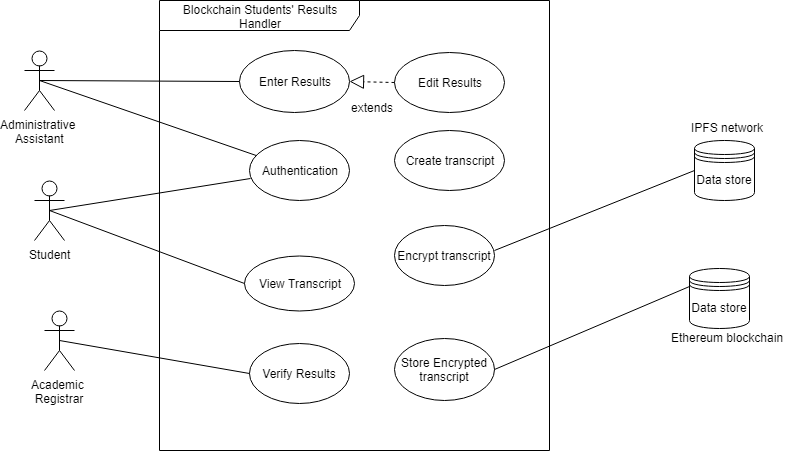

The diagram above was exported from draw.io. Its source (the exported page's mxGraphModel, read from the mxfile embedded in the PNG):
<mxGraphModel dx="840" dy="490" grid="1" gridSize="10" guides="1" tooltips="1" connect="1" arrows="1" fold="1" page="1" pageScale="1" pageWidth="850" pageHeight="1100" math="0" shadow="0">
  <root>
    <mxCell id="0" />
    <mxCell id="1" parent="0" />
    <mxCell id="BCeKuVpY08JQ3Nsu1MdA-23" value="Administrative &lt;br&gt;Assistant" style="shape=umlActor;verticalLabelPosition=bottom;labelBackgroundColor=#ffffff;verticalAlign=top;html=1;" vertex="1" parent="1">
      <mxGeometry x="290" y="200" width="30" height="60" as="geometry" />
    </mxCell>
    <mxCell id="BCeKuVpY08JQ3Nsu1MdA-24" value="Authentication" style="ellipse;whiteSpace=wrap;html=1;" vertex="1" parent="1">
      <mxGeometry x="515" y="290" width="100" height="60" as="geometry" />
    </mxCell>
    <mxCell id="BCeKuVpY08JQ3Nsu1MdA-25" value="Student" style="shape=umlActor;verticalLabelPosition=bottom;labelBackgroundColor=#ffffff;verticalAlign=top;html=1;" vertex="1" parent="1">
      <mxGeometry x="300" y="330" width="30" height="60" as="geometry" />
    </mxCell>
    <mxCell id="BCeKuVpY08JQ3Nsu1MdA-26" value="Academic &lt;br&gt;Registrar" style="shape=umlActor;verticalLabelPosition=bottom;labelBackgroundColor=#ffffff;verticalAlign=top;html=1;" vertex="1" parent="1">
      <mxGeometry x="310" y="460" width="30" height="60" as="geometry" />
    </mxCell>
    <mxCell id="BCeKuVpY08JQ3Nsu1MdA-27" value="Enter Results" style="ellipse;whiteSpace=wrap;html=1;" vertex="1" parent="1">
      <mxGeometry x="505" y="200" width="110" height="62" as="geometry" />
    </mxCell>
    <mxCell id="BCeKuVpY08JQ3Nsu1MdA-28" value="View Transcript" style="ellipse;whiteSpace=wrap;html=1;" vertex="1" parent="1">
      <mxGeometry x="510" y="405" width="110" height="55" as="geometry" />
    </mxCell>
    <mxCell id="BCeKuVpY08JQ3Nsu1MdA-29" value="Verify Results" style="ellipse;whiteSpace=wrap;html=1;" vertex="1" parent="1">
      <mxGeometry x="515" y="493" width="100" height="60" as="geometry" />
    </mxCell>
    <mxCell id="BCeKuVpY08JQ3Nsu1MdA-30" value="Edit Results" style="ellipse;whiteSpace=wrap;html=1;" vertex="1" parent="1">
      <mxGeometry x="660" y="202" width="110" height="60" as="geometry" />
    </mxCell>
    <mxCell id="BCeKuVpY08JQ3Nsu1MdA-31" value="" style="endArrow=none;html=1;exitX=0.5;exitY=0.5;exitDx=0;exitDy=0;exitPerimeter=0;" edge="1" parent="1" source="BCeKuVpY08JQ3Nsu1MdA-23" target="BCeKuVpY08JQ3Nsu1MdA-24">
      <mxGeometry width="50" height="50" relative="1" as="geometry">
        <mxPoint x="290" y="650" as="sourcePoint" />
        <mxPoint x="340" y="600" as="targetPoint" />
      </mxGeometry>
    </mxCell>
    <mxCell id="BCeKuVpY08JQ3Nsu1MdA-32" value="" style="endArrow=none;html=1;entryX=0;entryY=0.5;entryDx=0;entryDy=0;exitX=0.5;exitY=0.5;exitDx=0;exitDy=0;exitPerimeter=0;" edge="1" parent="1" source="BCeKuVpY08JQ3Nsu1MdA-23" target="BCeKuVpY08JQ3Nsu1MdA-27">
      <mxGeometry width="50" height="50" relative="1" as="geometry">
        <mxPoint x="310" y="252.5" as="sourcePoint" />
        <mxPoint x="515" y="297.5" as="targetPoint" />
      </mxGeometry>
    </mxCell>
    <mxCell id="BCeKuVpY08JQ3Nsu1MdA-33" value="" style="endArrow=none;html=1;entryX=0;entryY=0.5;entryDx=0;entryDy=0;exitX=0.5;exitY=0.5;exitDx=0;exitDy=0;exitPerimeter=0;" edge="1" parent="1" source="BCeKuVpY08JQ3Nsu1MdA-25" target="BCeKuVpY08JQ3Nsu1MdA-28">
      <mxGeometry width="50" height="50" relative="1" as="geometry">
        <mxPoint x="310" y="345" as="sourcePoint" />
        <mxPoint x="515" y="390" as="targetPoint" />
      </mxGeometry>
    </mxCell>
    <mxCell id="BCeKuVpY08JQ3Nsu1MdA-34" value="" style="endArrow=none;html=1;entryX=0;entryY=0.5;entryDx=0;entryDy=0;exitX=0.5;exitY=0.5;exitDx=0;exitDy=0;exitPerimeter=0;" edge="1" parent="1" source="BCeKuVpY08JQ3Nsu1MdA-26" target="BCeKuVpY08JQ3Nsu1MdA-29">
      <mxGeometry width="50" height="50" relative="1" as="geometry">
        <mxPoint x="330" y="487.5" as="sourcePoint" />
        <mxPoint x="535" y="532.5" as="targetPoint" />
      </mxGeometry>
    </mxCell>
    <mxCell id="BCeKuVpY08JQ3Nsu1MdA-35" value="" style="endArrow=none;html=1;entryX=0.01;entryY=0.633;entryDx=0;entryDy=0;exitX=0.5;exitY=0.5;exitDx=0;exitDy=0;exitPerimeter=0;entryPerimeter=0;" edge="1" parent="1" source="BCeKuVpY08JQ3Nsu1MdA-25" target="BCeKuVpY08JQ3Nsu1MdA-24">
      <mxGeometry width="50" height="50" relative="1" as="geometry">
        <mxPoint x="325" y="370" as="sourcePoint" />
        <mxPoint x="520" y="465" as="targetPoint" />
      </mxGeometry>
    </mxCell>
    <mxCell id="BCeKuVpY08JQ3Nsu1MdA-36" value="extends" style="text;html=1;resizable=0;points=[];autosize=1;align=left;verticalAlign=top;spacingTop=-4;" vertex="1" parent="1">
      <mxGeometry x="615" y="248" width="60" height="20" as="geometry" />
    </mxCell>
    <mxCell id="BCeKuVpY08JQ3Nsu1MdA-37" value="" style="endArrow=block;dashed=1;endFill=0;endSize=12;html=1;entryX=1;entryY=0.5;entryDx=0;entryDy=0;exitX=0;exitY=0.5;exitDx=0;exitDy=0;" edge="1" parent="1" source="BCeKuVpY08JQ3Nsu1MdA-30" target="BCeKuVpY08JQ3Nsu1MdA-27">
      <mxGeometry width="160" relative="1" as="geometry">
        <mxPoint x="650" y="480" as="sourcePoint" />
        <mxPoint x="810" y="480" as="targetPoint" />
      </mxGeometry>
    </mxCell>
    <mxCell id="BCeKuVpY08JQ3Nsu1MdA-38" value="Blockchain Students' Results Handler" style="shape=umlFrame;whiteSpace=wrap;html=1;width=200;height=30;" vertex="1" parent="1">
      <mxGeometry x="425" y="150" width="390" height="450" as="geometry" />
    </mxCell>
    <mxCell id="BCeKuVpY08JQ3Nsu1MdA-39" value="Data store" style="shape=datastore;whiteSpace=wrap;html=1;" vertex="1" parent="1">
      <mxGeometry x="960" y="290" width="60" height="60" as="geometry" />
    </mxCell>
    <mxCell id="BCeKuVpY08JQ3Nsu1MdA-40" value="Data store&lt;br&gt;" style="shape=datastore;whiteSpace=wrap;html=1;" vertex="1" parent="1">
      <mxGeometry x="955" y="418" width="60" height="60" as="geometry" />
    </mxCell>
    <mxCell id="BCeKuVpY08JQ3Nsu1MdA-41" value="IPFS network" style="text;html=1;resizable=0;points=[];autosize=1;align=left;verticalAlign=top;spacingTop=-4;" vertex="1" parent="1">
      <mxGeometry x="955" y="268" width="90" height="20" as="geometry" />
    </mxCell>
    <mxCell id="BCeKuVpY08JQ3Nsu1MdA-42" value="Ethereum blockchain&lt;br&gt;&lt;br&gt;" style="text;html=1;resizable=0;points=[];autosize=1;align=left;verticalAlign=top;spacingTop=-4;" vertex="1" parent="1">
      <mxGeometry x="935" y="478" width="130" height="30" as="geometry" />
    </mxCell>
    <mxCell id="BCeKuVpY08JQ3Nsu1MdA-44" value="Encrypt transcript" style="ellipse;whiteSpace=wrap;html=1;" vertex="1" parent="1">
      <mxGeometry x="660" y="375" width="100" height="60" as="geometry" />
    </mxCell>
    <mxCell id="BCeKuVpY08JQ3Nsu1MdA-45" value="Store Encrypted transcript" style="ellipse;whiteSpace=wrap;html=1;" vertex="1" parent="1">
      <mxGeometry x="660" y="488" width="100" height="62" as="geometry" />
    </mxCell>
    <mxCell id="BCeKuVpY08JQ3Nsu1MdA-46" value="Create transcript" style="ellipse;whiteSpace=wrap;html=1;" vertex="1" parent="1">
      <mxGeometry x="660" y="280" width="110" height="60" as="geometry" />
    </mxCell>
    <mxCell id="BCeKuVpY08JQ3Nsu1MdA-47" value="" style="endArrow=none;html=1;entryX=0;entryY=0.5;entryDx=0;entryDy=0;exitX=0.859;exitY=0.556;exitDx=0;exitDy=0;exitPerimeter=0;" edge="1" parent="1" source="BCeKuVpY08JQ3Nsu1MdA-38" target="BCeKuVpY08JQ3Nsu1MdA-39">
      <mxGeometry width="50" height="50" relative="1" as="geometry">
        <mxPoint x="850" y="266" as="sourcePoint" />
        <mxPoint x="900" y="216" as="targetPoint" />
      </mxGeometry>
    </mxCell>
    <mxCell id="BCeKuVpY08JQ3Nsu1MdA-49" value="" style="endArrow=none;html=1;exitX=1;exitY=0.5;exitDx=0;exitDy=0;entryX=0;entryY=0.3;entryDx=0;entryDy=0;" edge="1" parent="1" source="BCeKuVpY08JQ3Nsu1MdA-45" target="BCeKuVpY08JQ3Nsu1MdA-40">
      <mxGeometry width="50" height="50" relative="1" as="geometry">
        <mxPoint x="760" y="540" as="sourcePoint" />
        <mxPoint x="810" y="490" as="targetPoint" />
      </mxGeometry>
    </mxCell>
  </root>
</mxGraphModel>